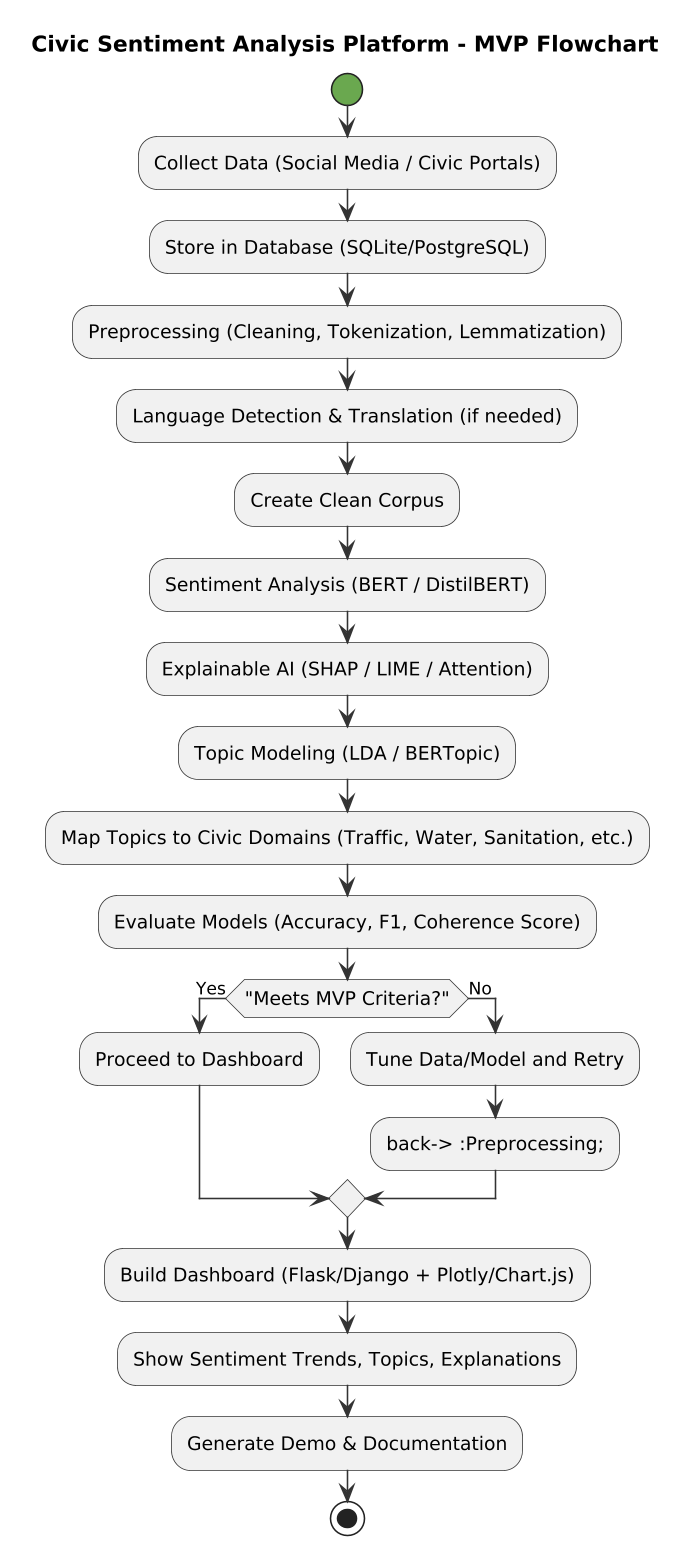

The diagram above was rendered by PlantUML. Its source (embedded in the PNG):
@startuml
skinparam dpi 150
skinparam backgroundColor #FFFFFF
skinparam activity {
  BorderColor #333333
  FontSize 12
  StartColor #6AA84F
  EndColor #CC0000
  ArrowColor #333333
}
title Civic Sentiment Analysis Platform - MVP Flowchart

start

:Collect Data (Social Media / Civic Portals);
:Store in Database (SQLite/PostgreSQL);

:Preprocessing (Cleaning, Tokenization, Lemmatization);
:Language Detection & Translation (if needed);
:Create Clean Corpus;

:Sentiment Analysis (BERT / DistilBERT);
:Explainable AI (SHAP / LIME / Attention);

:Topic Modeling (LDA / BERTopic);
:Map Topics to Civic Domains (Traffic, Water, Sanitation, etc.);

:Evaluate Models (Accuracy, F1, Coherence Score);

if ("Meets MVP Criteria?") then (Yes)
  :Proceed to Dashboard;
else (No)
  :Tune Data/Model and Retry;
  -back-> :Preprocessing;
endif

:Build Dashboard (Flask/Django + Plotly/Chart.js);
:Show Sentiment Trends, Topics, Explanations;

:Generate Demo & Documentation;

stop
@enduml